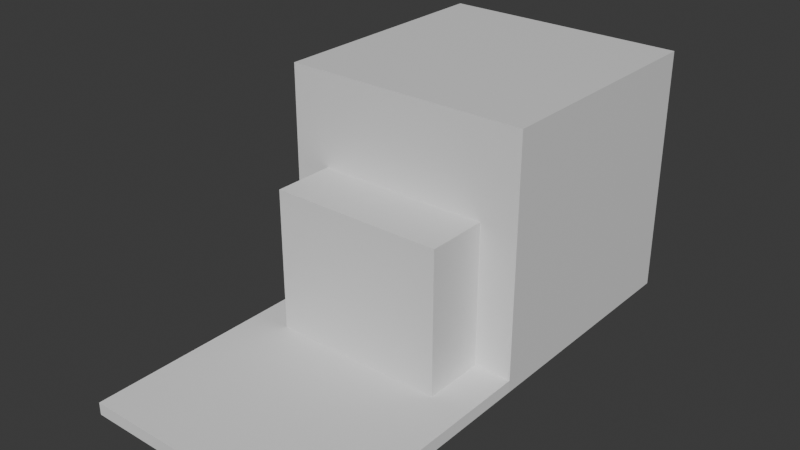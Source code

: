 # Source: garage.blend  (saved by Blender 4.0.36; exported with 4.5.12 LTS)
import bpy
from mathutils import Matrix  # noqa: F401  (used for matrix-valued properties, if any)

bpy.ops.wm.read_factory_settings(use_empty=True)
scene = bpy.context.scene
scene.name = 'Scene'

# ---- collections
col_collection = bpy.data.collections.new('Collection'); scene.collection.children.link(col_collection)

# ---- materials (node trees are filled in below, after node groups)
mat_material = bpy.data.materials.new('Material')
mat_material.alpha_threshold = 0.0
mat_material.use_transparent_shadow = False
mat_material.roughness = 0.5
mat_material.line_color = (0.0, 0.0, 0.0, 1.0)
mat_material_001 = bpy.data.materials.new('Material.001')
mat_material_001.alpha_threshold = 0.0
mat_material_001.use_transparent_shadow = False
mat_material_001.roughness = 0.5
mat_material_001.line_color = (0.0, 0.0, 0.0, 1.0)

# ---- material node trees
mat_material.use_nodes = True; mat_material.node_tree.nodes.clear()
_N = mat_material.node_tree.nodes; _L = mat_material.node_tree.links
n0 = _N.new('ShaderNodeOutputMaterial'); n0.name = 'Material Output'; n0.location = (300, 300)
n1 = _N.new('ShaderNodeBsdfPrincipled'); n1.name = 'Principled BSDF'; n1.location = (10, 300)
n1.inputs[3].default_value = 1.45
_L.new(n1.outputs[0], n0.inputs[0])
n0.is_active_output = True
mat_material_001.use_nodes = True; mat_material_001.node_tree.nodes.clear()
_N = mat_material_001.node_tree.nodes; _L = mat_material_001.node_tree.links
n0 = _N.new('ShaderNodeOutputMaterial'); n0.name = 'Material Output'; n0.location = (300, 300)
n1 = _N.new('ShaderNodeBsdfPrincipled'); n1.name = 'Principled BSDF'; n1.location = (10, 300)
n1.inputs[3].default_value = 1.45
_L.new(n1.outputs[0], n0.inputs[0])
n0.is_active_output = True

# ---- world
world_world = bpy.data.worlds.new('World'); scene.world = world_world
world_world.use_nodes = True; world_world.node_tree.nodes.clear()
_N = world_world.node_tree.nodes; _L = world_world.node_tree.links
n0 = _N.new('ShaderNodeOutputWorld'); n0.name = 'World Output'; n0.location = (300, 300)
n1 = _N.new('ShaderNodeBackground'); n1.name = 'Background'; n1.location = (10, 300)
n1.inputs[0].default_value = (0.05088, 0.05088, 0.05088, 1.0)
_L.new(n1.outputs[0], n0.inputs[0])
n0.is_active_output = True
world_world.color = (0.05088, 0.05088, 0.05088)
world_world.use_sun_shadow = False
world_world.sun_shadow_jitter_overblur = 0.0

# ---- meshes
me_cube = bpy.data.meshes.new('Cube')
me_cube.from_pydata([(2.0, 2.0, 4.0), (2.0, 2.0, 0.0), (2.0, -2.0, 4.0), (2.0, -2.0, 0.0), (-2.0, 2.0, 4.0), (-2.0, 2.0, 0.0), (-2.0, -2.0, 4.0), (-2.0, -2.0, 0.0)], [], [(0, 4, 6, 2), (3, 2, 6, 7), (7, 6, 4, 5), (5, 1, 3, 7), (1, 0, 2, 3), (5, 4, 0, 1)])
_uv = me_cube.uv_layers.new(name='UVMap')
_uv.uv.foreach_set('vector', [0.625, 0.5, 0.875, 0.5, 0.875, 0.75, 0.625, 0.75, 0.375, 0.75, 0.625, 0.75, 0.625, 1.0, 0.375, 1.0, 0.375, 0.0, 0.625, 0.0, 0.625, 0.25, 0.375, 0.25, 0.125, 0.5, 0.375, 0.5, 0.375, 0.75, 0.125, 0.75, 0.375, 0.5, 0.625, 0.5, 0.625, 0.75, 0.375, 0.75, 0.375, 0.25, 0.625, 0.25, 0.625, 0.5, 0.375, 0.5])
me_cube.materials.append(mat_material)
me_cube.use_mirror_vertex_groups = False
me_cube.update()
me_cube_001 = bpy.data.meshes.new('Cube.001')
me_cube_001.from_pydata([(-2.0, -2.0, -1.49e-08), (-2.0, -2.0, 0.2), (-2.0, 2.0, -1.49e-08), (-2.0, 2.0, 0.2), (2.0, -2.0, -1.49e-08), (2.0, -2.0, 0.2), (2.0, 2.0, -1.49e-08), (2.0, 2.0, 0.2)], [], [(0, 1, 3, 2), (2, 3, 7, 6), (6, 7, 5, 4), (4, 5, 1, 0), (2, 6, 4, 0), (7, 3, 1, 5)])
_uv = me_cube_001.uv_layers.new(name='UVMap')
_uv.uv.foreach_set('vector', [0.375, 0.0, 0.625, 0.0, 0.625, 0.25, 0.375, 0.25, 0.375, 0.25, 0.625, 0.25, 0.625, 0.5, 0.375, 0.5, 0.375, 0.5, 0.625, 0.5, 0.625, 0.75, 0.375, 0.75, 0.375, 0.75, 0.625, 0.75, 0.625, 1.0, 0.375, 1.0, 0.125, 0.5, 0.375, 0.5, 0.375, 0.75, 0.125, 0.75, 0.625, 0.5, 0.875, 0.5, 0.875, 0.75, 0.625, 0.75])
me_cube_001.update()
me_cube_002 = bpy.data.meshes.new('Cube.002')
me_cube_002.from_pydata([(1.9, 1.9, 3.2), (1.9, 1.9, 0.2), (1.4, -1.9, 2.5), (1.4, -1.9, 0.2), (-1.9, 1.9, 3.2), (-1.9, 1.9, 0.2), (-1.4, -1.9, 2.5), (-1.4, -1.9, 0.2), (-1.9, -1.9, 0.2), (-1.9, -1.9, 3.2), (1.9, -1.9, 3.2), (1.9, -1.9, 0.2), (1.4, -3.0, 2.5), (1.4, -3.0, 0.2), (-1.4, -3.0, 2.5), (-1.4, -3.0, 0.2)], [], [(0, 4, 9, 10), (7, 3, 13, 15), (8, 9, 4, 5), (5, 1, 11, 8), (1, 0, 10, 11), (5, 4, 0, 1), (7, 6, 9, 8), (2, 3, 11, 10), (6, 2, 10, 9), (3, 7, 8, 11), (13, 12, 14, 15), (3, 2, 12, 13), (2, 6, 14, 12), (6, 7, 15, 14)])
_uv = me_cube_002.uv_layers.new(name='UVMap')
_uv.uv.foreach_set('vector', [0.625, 0.5, 0.875, 0.5, 0.875, 0.75, 0.625, 0.75, 0.3875, 0.9875, 0.3875, 0.7625, 0.3875, 0.7625, 0.3875, 0.9875, 0.375, 0.0, 0.625, 0.0, 0.625, 0.25, 0.375, 0.25, 0.125, 0.5, 0.375, 0.5, 0.375, 0.75, 0.125, 0.75, 0.375, 0.5, 0.625, 0.5, 0.625, 0.75, 0.375, 0.75, 0.375, 0.25, 0.625, 0.25, 0.625, 0.5, 0.375, 0.5, 0.3875, 0.9875, 0.6125, 0.9875, 0.625, 1.0, 0.375, 1.0, 0.6125, 0.7625, 0.3875, 0.7625, 0.375, 0.75, 0.625, 0.75, 0.6125, 0.9875, 0.6125, 0.7625, 0.625, 0.75, 0.625, 1.0, 0.3875, 0.7625, 0.3875, 0.9875, 0.375, 1.0, 0.375, 0.75, 0.3875, 0.7625, 0.6125, 0.7625, 0.6125, 0.9875, 0.3875, 0.9875, 0.3875, 0.7625, 0.6125, 0.7625, 0.6125, 0.7625, 0.3875, 0.7625, 0.6125, 0.7625, 0.6125, 0.9875, 0.6125, 0.9875, 0.6125, 0.7625, 0.6125, 0.9875, 0.3875, 0.9875, 0.3875, 0.9875, 0.6125, 0.9875])
me_cube_002.materials.append(mat_material_001)
me_cube_002.use_mirror_vertex_groups = False
me_cube_002.update()

# ---- objects
ob_garage_col = bpy.data.objects.new('Garage-col', me_cube)
ob_cube_001 = bpy.data.objects.new('Cube.001', me_cube_001)
ob_garagehole_noimp = bpy.data.objects.new('GarageHole-noimp', me_cube_002)

# ---- transforms, parenting, visibility, modifiers, constraints
ob_garage_col.location = (0.0, 0.0, 0.0)
ob_garage_col.lock_rotations_4d = False
ob_garage_col.empty_display_type = 'ARROWS'
ob_garage_col.lineart.crease_threshold = 0.0
_m = ob_garage_col.modifiers.new('Boolean', 'BOOLEAN')
_m.object = ob_garagehole_noimp
ob_cube_001.location = (0.0, -4.0, 0.0)
ob_garagehole_noimp.location = (0.0, 0.0, 0.0)
ob_garagehole_noimp.lock_rotations_4d = False
ob_garagehole_noimp.empty_display_type = 'ARROWS'
ob_garagehole_noimp.display_type = 'WIRE'
ob_garagehole_noimp.show_wire = True
ob_garagehole_noimp.lineart.crease_threshold = 0.0

# ---- collection membership
col_collection.objects.link(ob_garage_col)
col_collection.objects.link(ob_cube_001)
col_collection.objects.link(ob_garagehole_noimp)

# ---- scene / render settings (as saved in the file)
scene.frame_start = 1; scene.frame_end = 250; scene.frame_set(1)
scene.render.engine = 'BLENDER_EEVEE_NEXT'
scene.cycles.sampling_pattern = 'TABULATED_SOBOL'
bpy.context.view_layer.update()

# ---- added for rendering (the .blend has no active camera and no usable light): camera, sun
cam_auto = bpy.data.cameras.new('AutoCamera')
cam_auto.lens = 50.0
cam_auto.sensor_width = 36.0
cam_auto.clip_end = 1000.0
ob_auto_camera = bpy.data.objects.new('AutoCamera', cam_auto)
scene.collection.objects.link(ob_auto_camera)
ob_auto_camera.location = (9.06531, -12.8784, 9.25225)
ob_auto_camera.rotation_euler = (1.09748, -7.21219e-08, 0.694738)
scene.camera = ob_auto_camera
light_auto_sun = bpy.data.lights.new('AutoSun', 'SUN')
light_auto_sun.energy = 3.0
light_auto_sun.angle = 0.0523599
ob_auto_sun = bpy.data.objects.new('AutoSun', light_auto_sun)
scene.collection.objects.link(ob_auto_sun)
ob_auto_sun.rotation_euler = (0.872665, 0.174533, 0.523599)
bpy.context.view_layer.update()
